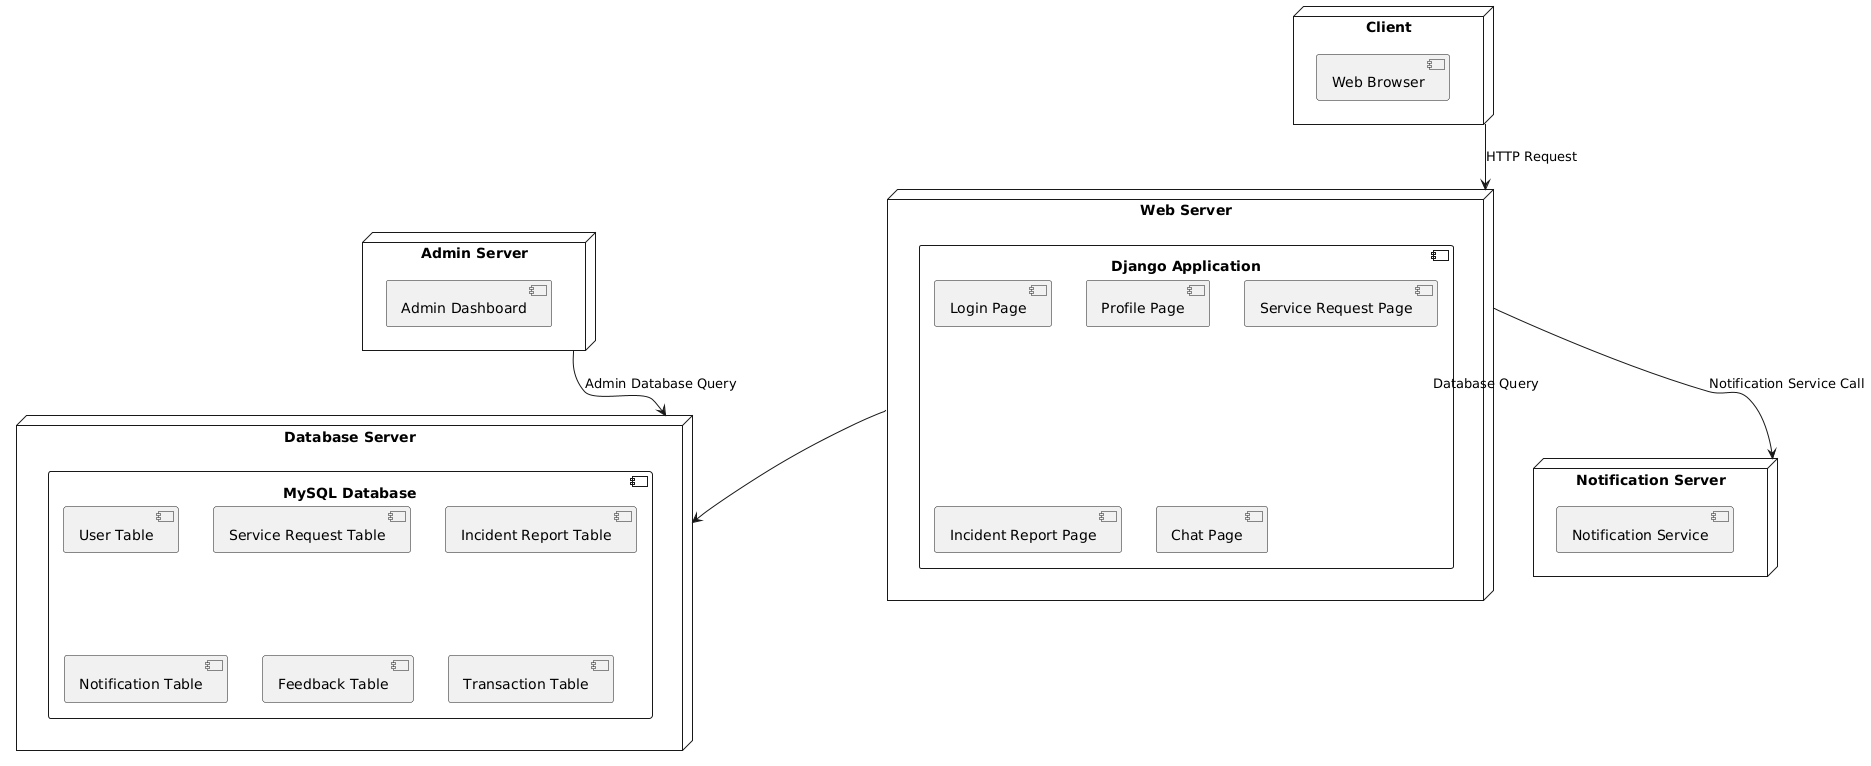

The diagram above was rendered by PlantUML. Its source (embedded in the PNG):
@startuml
node "Client" {
  component "Web Browser"
}

node "Web Server" {
  component "Django Application" {
    [Login Page]
    [Profile Page]
    [Service Request Page]
    [Incident Report Page]
    [Chat Page]
  }
}

node "Database Server" {
  component "MySQL Database" {
    [User Table]
    [Service Request Table]
    [Incident Report Table]
    [Notification Table]
    [Feedback Table]
    [Transaction Table]
  }
}

node "Notification Server" {
  component "Notification Service"
}

node "Admin Server" {
  component "Admin Dashboard"
}

Client --> "Web Server" : HTTP Request
"Web Server" --> "Database Server" : Database Query
"Web Server" --> "Notification Server" : Notification Service Call
"Admin Server" --> "Database Server" : Admin Database Query
@enduml